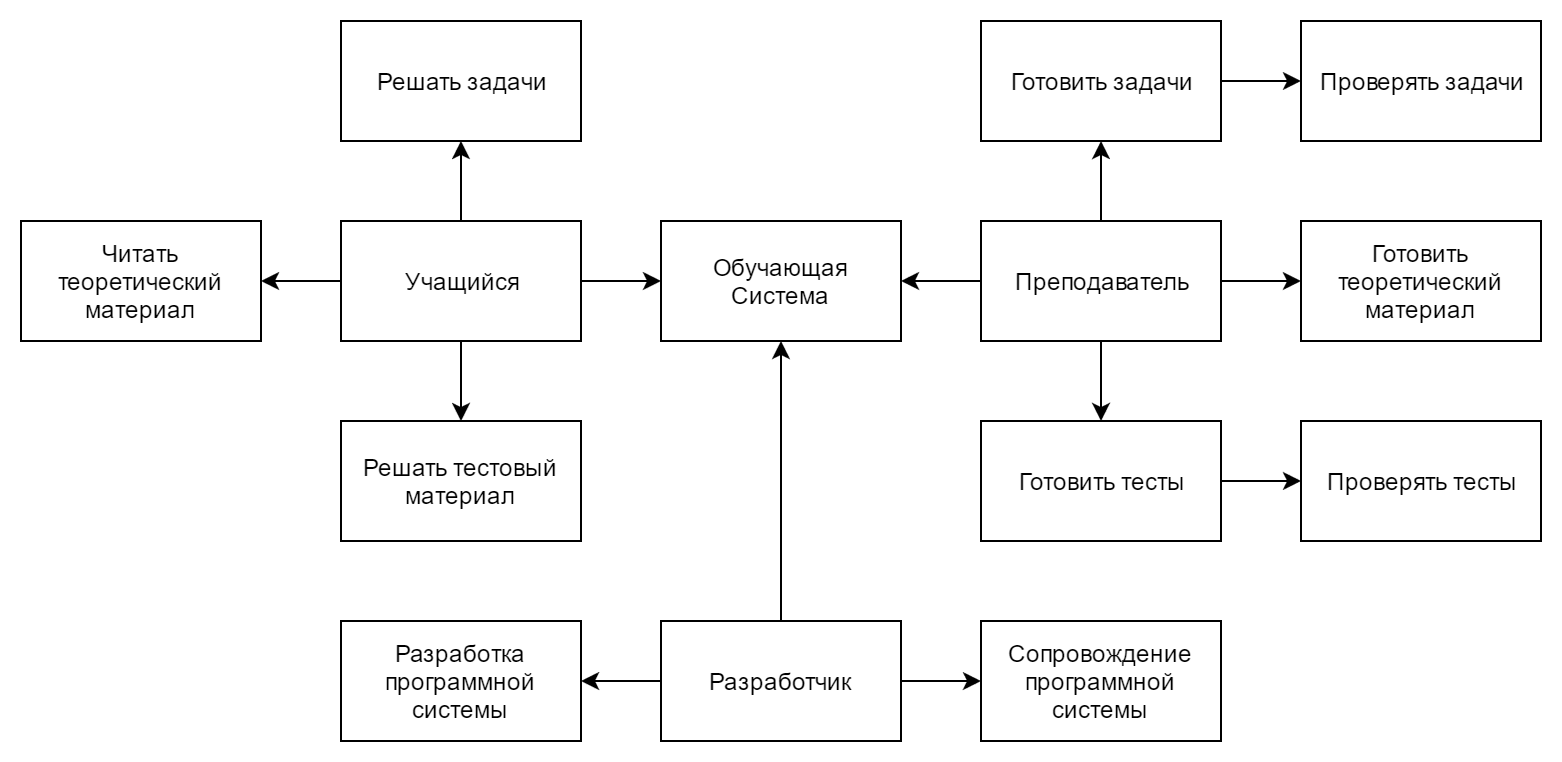

The diagram above was exported from draw.io. Its source (the exported page's mxGraphModel, read from the mxfile embedded in the PNG):
<mxGraphModel dx="1426" dy="769" grid="1" gridSize="10" guides="1" tooltips="1" connect="1" arrows="1" fold="1" page="1" pageScale="1" pageWidth="826" pageHeight="584" background="#ffffff" math="0" shadow="0">
  <root>
    <mxCell id="0" />
    <mxCell id="1" parent="0" />
    <mxCell id="2" value="Обучающая Система" style="whiteSpace=wrap;html=1;rounded=0;shadow=0;comic=0;" parent="1" vertex="1">
      <mxGeometry x="360" y="200" width="120" height="60" as="geometry" />
    </mxCell>
    <mxCell id="12" style="edgeStyle=orthogonalEdgeStyle;rounded=0;html=1;exitX=0.5;exitY=1;jettySize=auto;orthogonalLoop=1;" parent="1" source="3" target="9" edge="1">
      <mxGeometry relative="1" as="geometry" />
    </mxCell>
    <mxCell id="13" style="edgeStyle=orthogonalEdgeStyle;rounded=0;html=1;exitX=1;exitY=0.5;jettySize=auto;orthogonalLoop=1;" parent="1" source="3" target="2" edge="1">
      <mxGeometry relative="1" as="geometry" />
    </mxCell>
    <mxCell id="31" style="edgeStyle=orthogonalEdgeStyle;rounded=0;html=1;exitX=0;exitY=0.5;entryX=1;entryY=0.5;jettySize=auto;orthogonalLoop=1;" parent="1" source="3" target="5" edge="1">
      <mxGeometry relative="1" as="geometry" />
    </mxCell>
    <mxCell id="32" style="edgeStyle=orthogonalEdgeStyle;rounded=0;html=1;exitX=0.5;exitY=0;jettySize=auto;orthogonalLoop=1;" parent="1" source="3" target="8" edge="1">
      <mxGeometry relative="1" as="geometry" />
    </mxCell>
    <mxCell id="3" value="Учащийся" style="whiteSpace=wrap;html=1;rounded=0;shadow=0;comic=0;" parent="1" vertex="1">
      <mxGeometry x="200" y="200" width="120" height="60" as="geometry" />
    </mxCell>
    <mxCell id="14" style="edgeStyle=orthogonalEdgeStyle;rounded=0;html=1;exitX=0;exitY=0.5;jettySize=auto;orthogonalLoop=1;" parent="1" source="4" target="2" edge="1">
      <mxGeometry relative="1" as="geometry" />
    </mxCell>
    <mxCell id="20" style="edgeStyle=orthogonalEdgeStyle;rounded=0;html=1;exitX=0.5;exitY=0;entryX=0.5;entryY=1;jettySize=auto;orthogonalLoop=1;" parent="1" source="4" target="16" edge="1">
      <mxGeometry relative="1" as="geometry" />
    </mxCell>
    <mxCell id="21" style="edgeStyle=orthogonalEdgeStyle;rounded=0;html=1;exitX=0.5;exitY=1;jettySize=auto;orthogonalLoop=1;" parent="1" source="4" target="17" edge="1">
      <mxGeometry relative="1" as="geometry" />
    </mxCell>
    <mxCell id="23" style="edgeStyle=orthogonalEdgeStyle;rounded=0;html=1;exitX=1;exitY=0.5;jettySize=auto;orthogonalLoop=1;" parent="1" source="4" target="15" edge="1">
      <mxGeometry relative="1" as="geometry" />
    </mxCell>
    <mxCell id="4" value="Преподаватель" style="whiteSpace=wrap;html=1;rounded=0;shadow=0;comic=0;" parent="1" vertex="1">
      <mxGeometry x="520" y="200" width="120" height="60" as="geometry" />
    </mxCell>
    <mxCell id="5" value="Читать теоретический материал" style="whiteSpace=wrap;html=1;rounded=0;shadow=0;comic=0;" parent="1" vertex="1">
      <mxGeometry x="40" y="200" width="120" height="60" as="geometry" />
    </mxCell>
    <mxCell id="6" style="edgeStyle=orthogonalEdgeStyle;rounded=0;html=1;exitX=1;exitY=0.5;entryX=1;entryY=0.5;jettySize=auto;orthogonalLoop=1;" parent="1" source="3" target="3" edge="1">
      <mxGeometry relative="1" as="geometry" />
    </mxCell>
    <mxCell id="8" value="Решать задачи" style="whiteSpace=wrap;html=1;rounded=0;shadow=0;comic=0;" parent="1" vertex="1">
      <mxGeometry x="200" y="100" width="120" height="60" as="geometry" />
    </mxCell>
    <mxCell id="9" value="Решать тестовый материал" style="whiteSpace=wrap;html=1;rounded=0;shadow=0;comic=0;" parent="1" vertex="1">
      <mxGeometry x="200" y="300" width="120" height="60" as="geometry" />
    </mxCell>
    <mxCell id="15" value="Готовить теоретический материал" style="whiteSpace=wrap;html=1;rounded=0;shadow=0;comic=0;" parent="1" vertex="1">
      <mxGeometry x="680" y="200" width="120" height="60" as="geometry" />
    </mxCell>
    <mxCell id="22" style="edgeStyle=orthogonalEdgeStyle;rounded=0;html=1;exitX=1;exitY=0.5;jettySize=auto;orthogonalLoop=1;" parent="1" source="16" target="18" edge="1">
      <mxGeometry relative="1" as="geometry" />
    </mxCell>
    <mxCell id="16" value="Готовить задачи" style="whiteSpace=wrap;html=1;rounded=0;shadow=0;comic=0;" parent="1" vertex="1">
      <mxGeometry x="520" y="100" width="120" height="60" as="geometry" />
    </mxCell>
    <mxCell id="24" style="edgeStyle=orthogonalEdgeStyle;rounded=0;html=1;exitX=1;exitY=0.5;jettySize=auto;orthogonalLoop=1;" parent="1" source="17" target="19" edge="1">
      <mxGeometry relative="1" as="geometry" />
    </mxCell>
    <mxCell id="17" value="Готовить тесты" style="whiteSpace=wrap;html=1;rounded=0;shadow=0;comic=0;" parent="1" vertex="1">
      <mxGeometry x="520" y="300" width="120" height="60" as="geometry" />
    </mxCell>
    <mxCell id="18" value="Проверять задачи" style="whiteSpace=wrap;html=1;rounded=0;shadow=0;comic=0;" parent="1" vertex="1">
      <mxGeometry x="680" y="100" width="120" height="60" as="geometry" />
    </mxCell>
    <mxCell id="19" value="Проверять тесты" style="whiteSpace=wrap;html=1;rounded=0;shadow=0;comic=0;" parent="1" vertex="1">
      <mxGeometry x="680" y="300" width="120" height="60" as="geometry" />
    </mxCell>
    <mxCell id="28" style="edgeStyle=orthogonalEdgeStyle;rounded=0;html=1;exitX=0;exitY=0.5;jettySize=auto;orthogonalLoop=1;" parent="1" source="25" target="26" edge="1">
      <mxGeometry relative="1" as="geometry" />
    </mxCell>
    <mxCell id="29" style="edgeStyle=orthogonalEdgeStyle;rounded=0;html=1;exitX=1;exitY=0.5;jettySize=auto;orthogonalLoop=1;" parent="1" source="25" target="27" edge="1">
      <mxGeometry relative="1" as="geometry" />
    </mxCell>
    <mxCell id="30" style="edgeStyle=orthogonalEdgeStyle;rounded=0;html=1;exitX=0.5;exitY=0;jettySize=auto;orthogonalLoop=1;" parent="1" source="25" target="2" edge="1">
      <mxGeometry relative="1" as="geometry" />
    </mxCell>
    <mxCell id="25" value="Разработчик" style="whiteSpace=wrap;html=1;rounded=0;shadow=0;comic=0;" parent="1" vertex="1">
      <mxGeometry x="360" y="400" width="120" height="60" as="geometry" />
    </mxCell>
    <mxCell id="26" value="Разработка программной системы" style="whiteSpace=wrap;html=1;rounded=0;shadow=0;comic=0;" parent="1" vertex="1">
      <mxGeometry x="200" y="400" width="120" height="60" as="geometry" />
    </mxCell>
    <mxCell id="27" value="Сопровождение программной системы" style="whiteSpace=wrap;html=1;rounded=0;shadow=0;comic=0;" parent="1" vertex="1">
      <mxGeometry x="520" y="400" width="120" height="60" as="geometry" />
    </mxCell>
  </root>
</mxGraphModel>